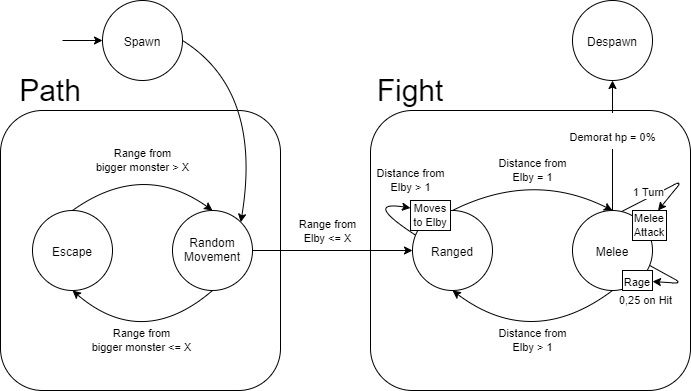

The diagram above was exported from draw.io. Its source (the exported page's mxGraphModel, read from the mxfile embedded in the PNG):
<mxGraphModel dx="1408" dy="780" grid="1" gridSize="10" guides="1" tooltips="1" connect="1" arrows="1" fold="1" page="1" pageScale="1" pageWidth="827" pageHeight="1169" math="0" shadow="0">
  <root>
    <mxCell id="0" />
    <mxCell id="1" parent="0" />
    <mxCell id="tOH_q9jvU-vArdvLFwbM-1" value="Spawn" style="ellipse;whiteSpace=wrap;html=1;aspect=fixed;" parent="1" vertex="1">
      <mxGeometry x="170" y="60" width="80" height="80" as="geometry" />
    </mxCell>
    <mxCell id="tOH_q9jvU-vArdvLFwbM-3" value="" style="rounded=1;whiteSpace=wrap;html=1;" parent="1" vertex="1">
      <mxGeometry x="68" y="170" width="280" height="280" as="geometry" />
    </mxCell>
    <mxCell id="tOH_q9jvU-vArdvLFwbM-2" value="Random Movement" style="ellipse;whiteSpace=wrap;html=1;aspect=fixed;" parent="1" vertex="1">
      <mxGeometry x="240" y="270" width="80" height="80" as="geometry" />
    </mxCell>
    <mxCell id="tOH_q9jvU-vArdvLFwbM-4" value="Escape" style="ellipse;whiteSpace=wrap;html=1;aspect=fixed;" parent="1" vertex="1">
      <mxGeometry x="100" y="270" width="80" height="80" as="geometry" />
    </mxCell>
    <mxCell id="tOH_q9jvU-vArdvLFwbM-8" value="Path" style="text;html=1;strokeColor=none;fillColor=none;align=center;verticalAlign=middle;whiteSpace=wrap;rounded=0;fontSize=30;" parent="1" vertex="1">
      <mxGeometry x="78" y="130" width="80" height="40" as="geometry" />
    </mxCell>
    <mxCell id="tOH_q9jvU-vArdvLFwbM-10" value="" style="endArrow=classic;html=1;fontSize=30;entryX=1;entryY=0;entryDx=0;entryDy=0;exitX=1;exitY=0.5;exitDx=0;exitDy=0;curved=1;" parent="1" source="tOH_q9jvU-vArdvLFwbM-1" target="tOH_q9jvU-vArdvLFwbM-2" edge="1">
      <mxGeometry width="50" height="50" relative="1" as="geometry">
        <mxPoint x="243" y="111" as="sourcePoint" />
        <mxPoint x="118" y="510" as="targetPoint" />
        <Array as="points">
          <mxPoint x="330" y="150" />
        </Array>
      </mxGeometry>
    </mxCell>
    <mxCell id="tOH_q9jvU-vArdvLFwbM-11" value="" style="endArrow=classic;html=1;fontSize=30;entryX=0;entryY=0.5;entryDx=0;entryDy=0;" parent="1" target="tOH_q9jvU-vArdvLFwbM-1" edge="1">
      <mxGeometry width="50" height="50" relative="1" as="geometry">
        <mxPoint x="130" y="100" as="sourcePoint" />
        <mxPoint x="253" y="200" as="targetPoint" />
      </mxGeometry>
    </mxCell>
    <mxCell id="tOH_q9jvU-vArdvLFwbM-12" value="" style="rounded=1;whiteSpace=wrap;html=1;" parent="1" vertex="1">
      <mxGeometry x="438" y="170" width="320" height="280" as="geometry" />
    </mxCell>
    <mxCell id="tOH_q9jvU-vArdvLFwbM-13" value="Despawn" style="ellipse;whiteSpace=wrap;html=1;aspect=fixed;fontSize=12;" parent="1" vertex="1">
      <mxGeometry x="640" y="60" width="80" height="80" as="geometry" />
    </mxCell>
    <mxCell id="tOH_q9jvU-vArdvLFwbM-14" value="Fight" style="text;html=1;strokeColor=none;fillColor=none;align=center;verticalAlign=middle;whiteSpace=wrap;rounded=0;fontSize=30;" parent="1" vertex="1">
      <mxGeometry x="438" y="130" width="80" height="40" as="geometry" />
    </mxCell>
    <mxCell id="tOH_q9jvU-vArdvLFwbM-15" value="Melee" style="ellipse;whiteSpace=wrap;html=1;aspect=fixed;" parent="1" vertex="1">
      <mxGeometry x="640" y="270" width="80" height="80" as="geometry" />
    </mxCell>
    <mxCell id="tOH_q9jvU-vArdvLFwbM-16" value="Ranged" style="ellipse;whiteSpace=wrap;html=1;aspect=fixed;" parent="1" vertex="1">
      <mxGeometry x="480" y="270" width="80" height="80" as="geometry" />
    </mxCell>
    <mxCell id="tOH_q9jvU-vArdvLFwbM-18" value="&lt;font style=&quot;font-size: 11px&quot;&gt;Demorat hp = 0%&lt;/font&gt;" style="endArrow=classic;html=1;fontSize=30;entryX=0.5;entryY=1;entryDx=0;entryDy=0;exitX=0.5;exitY=0;exitDx=0;exitDy=0;" parent="1" source="tOH_q9jvU-vArdvLFwbM-15" target="tOH_q9jvU-vArdvLFwbM-13" edge="1">
      <mxGeometry x="0.2308" width="50" height="50" relative="1" as="geometry">
        <mxPoint x="263" y="131" as="sourcePoint" />
        <mxPoint x="263" y="210" as="targetPoint" />
        <mxPoint as="offset" />
      </mxGeometry>
    </mxCell>
    <mxCell id="tOH_q9jvU-vArdvLFwbM-21" value="&lt;font style=&quot;font-size: 11px&quot;&gt;Range from&lt;br&gt;bigger monster &amp;lt;= X&lt;/font&gt;" style="curved=1;endArrow=classic;html=1;fontSize=12;entryX=0.5;entryY=1;entryDx=0;entryDy=0;exitX=0.5;exitY=1;exitDx=0;exitDy=0;" parent="1" source="tOH_q9jvU-vArdvLFwbM-2" target="tOH_q9jvU-vArdvLFwbM-4" edge="1">
      <mxGeometry x="-0.0706" y="-8" width="50" height="50" relative="1" as="geometry">
        <mxPoint x="278" y="244" as="sourcePoint" />
        <mxPoint x="208" y="408" as="targetPoint" />
        <Array as="points">
          <mxPoint x="210" y="410" />
        </Array>
        <mxPoint as="offset" />
      </mxGeometry>
    </mxCell>
    <mxCell id="tOH_q9jvU-vArdvLFwbM-22" value="&lt;font style=&quot;font-size: 11px&quot;&gt;Range from&lt;br&gt;bigger monster &amp;gt; X&lt;/font&gt;" style="curved=1;endArrow=classic;html=1;fontSize=12;entryX=0.5;entryY=0;entryDx=0;entryDy=0;exitX=0.5;exitY=0;exitDx=0;exitDy=0;" parent="1" source="tOH_q9jvU-vArdvLFwbM-4" target="tOH_q9jvU-vArdvLFwbM-2" edge="1">
      <mxGeometry width="50" height="50" relative="1" as="geometry">
        <mxPoint x="276.6006635736958" y="272.29564489032055" as="sourcePoint" />
        <mxPoint x="224.67999999999995" y="418" as="targetPoint" />
        <Array as="points">
          <mxPoint x="210" y="220" />
        </Array>
        <mxPoint as="offset" />
      </mxGeometry>
    </mxCell>
    <mxCell id="tOH_q9jvU-vArdvLFwbM-23" value="&lt;font style=&quot;font-size: 11px&quot;&gt;Distance from&lt;br&gt;Elby = 1&lt;/font&gt;" style="curved=1;endArrow=classic;html=1;fontSize=12;entryX=0.5;entryY=0;entryDx=0;entryDy=0;exitX=0.5;exitY=0;exitDx=0;exitDy=0;" parent="1" source="tOH_q9jvU-vArdvLFwbM-16" target="tOH_q9jvU-vArdvLFwbM-15" edge="1">
      <mxGeometry width="50" height="50" relative="1" as="geometry">
        <mxPoint x="288" y="254" as="sourcePoint" />
        <mxPoint x="218.67999999999995" y="426" as="targetPoint" />
        <Array as="points">
          <mxPoint x="600" y="230" />
        </Array>
        <mxPoint as="offset" />
      </mxGeometry>
    </mxCell>
    <mxCell id="tOH_q9jvU-vArdvLFwbM-24" value="&lt;font style=&quot;font-size: 11px&quot;&gt;Distance from&lt;br&gt;Elby &amp;gt; 1&lt;/font&gt;" style="curved=1;endArrow=classic;html=1;fontSize=12;entryX=0.5;entryY=1;entryDx=0;entryDy=0;exitX=0.5;exitY=1;exitDx=0;exitDy=0;" parent="1" source="tOH_q9jvU-vArdvLFwbM-15" target="tOH_q9jvU-vArdvLFwbM-16" edge="1">
      <mxGeometry x="-0.06" y="-8" width="50" height="50" relative="1" as="geometry">
        <mxPoint x="509.7157287525381" y="351.7157287525381" as="sourcePoint" />
        <mxPoint x="580.6400000000001" y="234" as="targetPoint" />
        <Array as="points">
          <mxPoint x="600" y="410" />
        </Array>
        <mxPoint as="offset" />
      </mxGeometry>
    </mxCell>
    <mxCell id="tOH_q9jvU-vArdvLFwbM-25" value="&lt;font style=&quot;font-size: 11px&quot;&gt;0,25 on Hit&lt;/font&gt;" style="endArrow=classic;html=1;fontSize=12;exitX=0.967;exitY=0.688;exitDx=0;exitDy=0;rounded=1;exitPerimeter=0;" parent="1" source="tOH_q9jvU-vArdvLFwbM-15" target="tOH_q9jvU-vArdvLFwbM-29" edge="1">
      <mxGeometry x="1" y="19" width="50" height="50" relative="1" as="geometry">
        <mxPoint x="581" y="285.36" as="sourcePoint" />
        <mxPoint x="618" y="380" as="targetPoint" />
        <Array as="points">
          <mxPoint x="750" y="343" />
        </Array>
        <mxPoint x="-6" y="-2" as="offset" />
      </mxGeometry>
    </mxCell>
    <mxCell id="tOH_q9jvU-vArdvLFwbM-26" value="&lt;font style=&quot;font-size: 11px&quot;&gt;1 Turn&lt;/font&gt;" style="endArrow=classic;html=1;fontSize=12;exitX=0.62;exitY=0.01;exitDx=0;exitDy=0;entryX=0.75;entryY=0;entryDx=0;entryDy=0;exitPerimeter=0;rounded=1;" parent="1" source="tOH_q9jvU-vArdvLFwbM-15" target="tOH_q9jvU-vArdvLFwbM-27" edge="1">
      <mxGeometry x="-0.3884" y="7" width="50" height="50" relative="1" as="geometry">
        <mxPoint x="591" y="295.36" as="sourcePoint" />
        <mxPoint x="648" y="230" as="targetPoint" />
        <Array as="points">
          <mxPoint x="750" y="240" />
        </Array>
        <mxPoint as="offset" />
      </mxGeometry>
    </mxCell>
    <mxCell id="tOH_q9jvU-vArdvLFwbM-27" value="&lt;font style=&quot;font-size: 11px ; line-height: 120%&quot;&gt;Melee&lt;br&gt;Attack&lt;/font&gt;" style="rounded=0;whiteSpace=wrap;html=1;fontSize=12;" parent="1" vertex="1">
      <mxGeometry x="700" y="270" width="34" height="30" as="geometry" />
    </mxCell>
    <mxCell id="tOH_q9jvU-vArdvLFwbM-29" value="&lt;font style=&quot;font-size: 11px&quot;&gt;Rage&lt;/font&gt;" style="rounded=0;whiteSpace=wrap;html=1;fontSize=12;" parent="1" vertex="1">
      <mxGeometry x="690" y="330" width="30" height="20" as="geometry" />
    </mxCell>
    <mxCell id="tOH_q9jvU-vArdvLFwbM-31" value="" style="endArrow=classic;html=1;fontSize=12;entryX=0;entryY=0.5;entryDx=0;entryDy=0;exitX=1;exitY=0.5;exitDx=0;exitDy=0;rounded=0;" parent="1" source="tOH_q9jvU-vArdvLFwbM-2" target="tOH_q9jvU-vArdvLFwbM-16" edge="1">
      <mxGeometry width="50" height="50" relative="1" as="geometry">
        <mxPoint x="68" y="520" as="sourcePoint" />
        <mxPoint x="118" y="470" as="targetPoint" />
      </mxGeometry>
    </mxCell>
    <mxCell id="tOH_q9jvU-vArdvLFwbM-32" value="&lt;font style=&quot;font-size: 11px&quot;&gt;Range from&lt;br&gt;Elby &amp;lt;= X&lt;/font&gt;" style="text;html=1;align=center;verticalAlign=middle;resizable=0;points=[];labelBackgroundColor=#ffffff;fontSize=12;" parent="tOH_q9jvU-vArdvLFwbM-31" vertex="1" connectable="0">
      <mxGeometry x="-0.0185" y="4" relative="1" as="geometry">
        <mxPoint x="-4.449999999999999" y="-16.000000000000004" as="offset" />
      </mxGeometry>
    </mxCell>
    <mxCell id="tOH_q9jvU-vArdvLFwbM-36" value="&lt;font style=&quot;font-size: 11px&quot;&gt;Distance from&lt;br&gt;Elby &amp;gt; 1&lt;/font&gt;" style="curved=1;endArrow=classic;html=1;fontSize=12;exitX=0.037;exitY=0.307;exitDx=0;exitDy=0;entryX=0;entryY=0.25;entryDx=0;entryDy=0;exitPerimeter=0;" parent="1" source="tOH_q9jvU-vArdvLFwbM-16" target="tOH_q9jvU-vArdvLFwbM-37" edge="1">
      <mxGeometry x="0.9241" y="27" width="50" height="50" relative="1" as="geometry">
        <mxPoint x="518.6400000000001" y="372" as="sourcePoint" />
        <mxPoint x="478" y="330" as="targetPoint" />
        <Array as="points">
          <mxPoint x="430" y="260" />
        </Array>
        <mxPoint as="offset" />
      </mxGeometry>
    </mxCell>
    <mxCell id="tOH_q9jvU-vArdvLFwbM-37" value="&lt;font style=&quot;font-size: 11px&quot;&gt;Moves to Elby&lt;/font&gt;" style="rounded=0;whiteSpace=wrap;html=1;fontSize=12;" parent="1" vertex="1">
      <mxGeometry x="478" y="260" width="40" height="30" as="geometry" />
    </mxCell>
  </root>
</mxGraphModel>